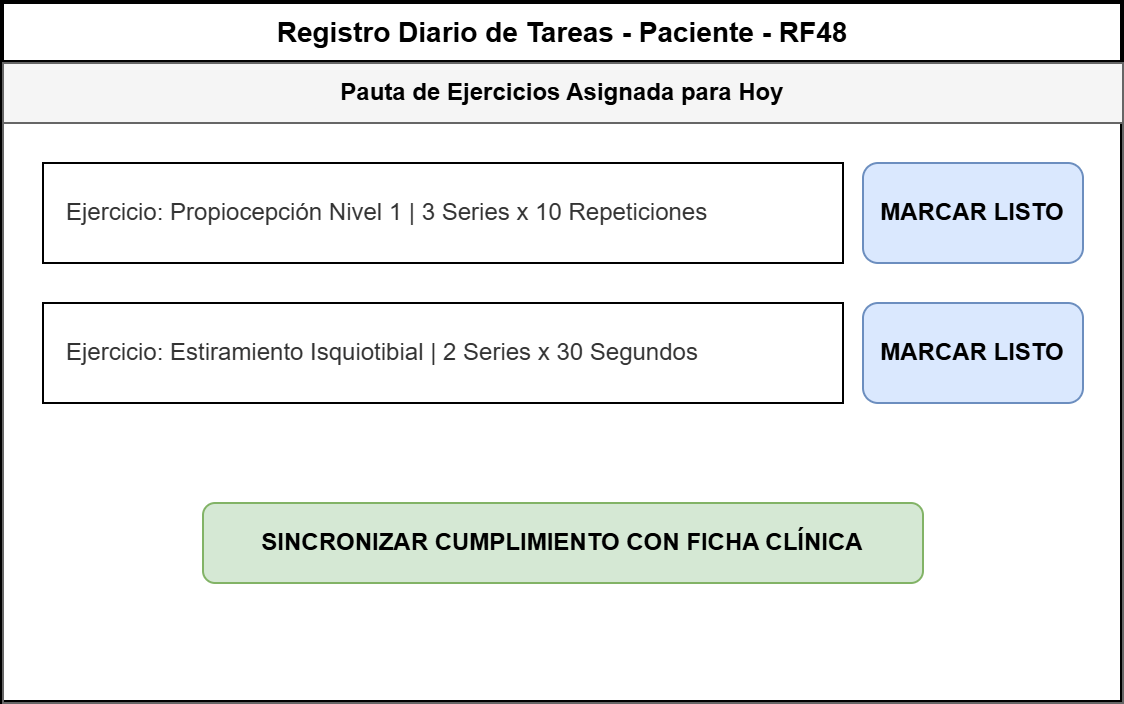

The diagram above was exported from draw.io. Its source (the exported page's mxGraphModel, read from the mxfile embedded in the PNG):
<mxGraphModel dx="1643" dy="863" grid="1" gridSize="10" guides="1" tooltips="1" connect="1" arrows="1" fold="1" page="1" pageScale="1" pageWidth="827" pageHeight="1169" math="0" shadow="0">
  <root>
    <mxCell id="0" />
    <mxCell id="1" parent="0" />
    <mxCell id="RF48_Canvas" parent="1" style="swimlane;whiteSpace=wrap;html=1;childLayout=stackLayout;horizontal=1;startSize=30;horizontalStack=0;rounded=0;fontSize=14;fontStyle=1;strokeWidth=2;" value="Registro Diario de Tareas - Paciente - RF48" vertex="1">
      <mxGeometry height="350" width="560" x="120" y="40" as="geometry" />
    </mxCell>
    <mxCell id="RF48_Sec_Lista" parent="RF48_Canvas" style="swimlane;startSize=30;whiteSpace=wrap;html=1;fillColor=#f5f5f5;strokeColor=#666666;fontStyle=1;" value="Pauta de Ejercicios Asignada para Hoy" vertex="1">
      <mxGeometry height="320" width="560" y="30" as="geometry" />
    </mxCell>
    <mxCell id="RF48_Task_1" parent="RF48_Sec_Lista" style="rounded=0;whiteSpace=wrap;html=1;align=left;spacingLeft=10;fontColor=#333333;" value="Ejercicio: Propiocepción Nivel 1 | 3 Series x 10 Repeticiones" vertex="1">
      <mxGeometry height="50" width="400" x="20" y="50" as="geometry" />
    </mxCell>
    <mxCell id="RF48_Check_1" parent="RF48_Sec_Lista" style="rounded=1;whiteSpace=wrap;html=1;fillColor=#dae8fe;strokeColor=#6c8ebf;fontStyle=1;" value="MARCAR LISTO" vertex="1">
      <mxGeometry height="50" width="110" x="430" y="50" as="geometry" />
    </mxCell>
    <mxCell id="RF48_Task_2" parent="RF48_Sec_Lista" style="rounded=0;whiteSpace=wrap;html=1;align=left;spacingLeft=10;fontColor=#333333;" value="Ejercicio: Estiramiento Isquiotibial | 2 Series x 30 Segundos" vertex="1">
      <mxGeometry height="50" width="400" x="20" y="120" as="geometry" />
    </mxCell>
    <mxCell id="RF48_Check_2" parent="RF48_Sec_Lista" style="rounded=1;whiteSpace=wrap;html=1;fillColor=#dae8fe;strokeColor=#6c8ebf;fontStyle=1;" value="MARCAR LISTO" vertex="1">
      <mxGeometry height="50" width="110" x="430" y="120" as="geometry" />
    </mxCell>
    <mxCell id="RF48_B_Sync" parent="RF48_Sec_Lista" style="rounded=1;whiteSpace=wrap;html=1;fillColor=#d5e8d4;strokeColor=#82b366;fontStyle=1;" value="SINCRONIZAR CUMPLIMIENTO CON FICHA CLÍNICA" vertex="1">
      <mxGeometry height="40" width="360" x="100" y="220" as="geometry" />
    </mxCell>
  </root>
</mxGraphModel>